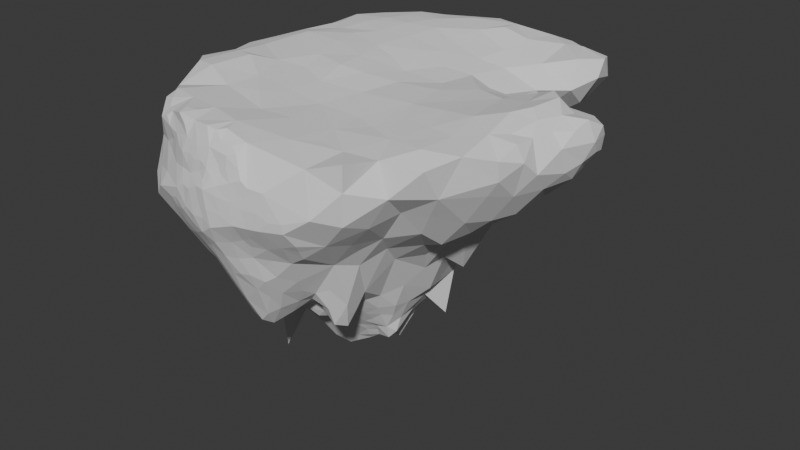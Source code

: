 # Source: island1.blend  (saved by Blender 5.1.30; exported with 4.5.12 LTS)
import bpy
from mathutils import Matrix  # noqa: F401  (used for matrix-valued properties, if any)

bpy.ops.wm.read_factory_settings(use_empty=True)
scene = bpy.context.scene
scene.name = 'Scene'

# ---- collections
col_collection = bpy.data.collections.new('Collection'); scene.collection.children.link(col_collection)

# ---- world
world_world = bpy.data.worlds.new('World'); scene.world = world_world
world_world.use_nodes = True; world_world.node_tree.nodes.clear()
_N = world_world.node_tree.nodes; _L = world_world.node_tree.links
n0 = _N.new('ShaderNodeOutputWorld'); n0.name = 'World Output'; n0.location = (200, 100)
n1 = _N.new('ShaderNodeBackground'); n1.name = 'Background'; n1.location = (-200, 100)
n1.inputs[0].default_value = (0.05088, 0.05088, 0.05088, 1.0)
_L.new(n1.outputs[0], n0.inputs[0])
n0.is_active_output = True
world_world.color = (0.05088, 0.05088, 0.05088)
world_world.sun_shadow_jitter_overblur = 0.0

# ---- meshes
me_icosphere = bpy.data.meshes.new('Icosphere')
me_icosphere.from_pydata([(0.8192, -0.6556, -0.3607), (-0.1941, -1.001, -0.2107), (0.2553, 0.1753, -1.289), (-0.3228, -1.643, 0.387), (-0.4769, -0.7769, -0.4858), (0.1251, -0.1839, -1.291), (0.5325, -1.024, -0.3495), (0.4777, -1.148, -0.3979), (0.5755, -0.8441, -0.3655), (0.3109, -0.2496, -1.099), (0.7652, -1.124, -0.09491), (0.6982, -1.922, 1.372), (-0.5795, -0.7013, -0.4786), (0.1268, -1.191, -0.4642), (-1.394, 0.4602, 1.165), (0.04488, -1.942, 0.7449), (0.1411, 0.9966, -0.3561), (1.541, 2.271, 1.715), (-0.122, -1.719, 0.4042), (-0.8576, -0.9276, 0.02235), (-0.5439, -0.5509, -0.7353), (1.617, -1.155, 1.562), (-0.2786, -1.856, 0.7866), (-0.08236, -1.362, -0.1455), (0.808, -0.7663, -0.4771), (-0.3531, -1.132, -0.09147), (0.2188, 1.033, -0.2801), (1.085, 1.064, 0.2392), (0.2838, 2.567, 1.432), (-0.1759, 1.834, 0.6723), (1.464, -1.462, 0.9836), (1.001, -0.9289, -0.2313), (-0.3485, -1.87, 0.8867), (1.872, 2.178, 1.668), (0.004182, -1.852, 1.532), (0.9543, -0.8759, -0.398), (-0.6017, -0.5725, -0.6478), (-0.1738, 1.543, 0.3888), (0.8244, 0.6797, -0.7015), (0.6789, 0.1283, -1.116), (1.812, 0.3446, 0.4508), (0.8144, -1.619, 0.532), (2.022, 0.5592, 0.68), (1.152, 0.346, -0.4624), (0.1006, 1.203, 0.05253), (2.155, 0.2542, 0.7215), (2.219, 0.8672, 0.9763), (-0.5831, -1.131, 0.01608), (1.011, -0.0004514, -0.6148), (1.092, -1.679, 0.7559), (0.768, 0.1101, -1.033), (0.2949, -0.6087, -0.68), (-0.1744, -1.177, -0.1536), (0.0158, -0.5501, -0.7774), (0.8977, -0.1136, -0.771), (0.9386, -0.3684, -0.3995), (0.8605, -0.01211, -1.034), (0.6418, -0.6018, -0.5817), (0.4595, -1.673, 0.234), (0.4861, -0.2637, -0.9663), (0.8307, 0.03801, -1.073), (0.5008, -1.898, 0.7794), (-0.2914, -1.736, 0.501), (0.8597, -0.3177, -0.6001), (0.4776, -0.8846, -0.4145), (0.4288, -0.1925, -1.083), (-0.3169, -0.7755, -0.4827), (-0.329, -0.5996, -0.712), (0.0951, -0.07677, -1.391), (0.6599, -1.828, 0.7579), (-0.04046, -0.9544, -0.3205), (0.4058, -0.5311, -0.729), (-0.6041, -0.2802, -1.296), (-0.0611, -1.127, -0.2395), (0.6876, -0.1354, -0.9756), (0.6565, -0.08783, -1.057), (0.2736, -1.91, 1.473), (2.646, 0.2336, 1.257), (-0.6893, -0.9089, -0.1012), (-0.5499, 2.134, 1.732), (-0.1329, -0.6175, -0.6766), (-0.2927, -0.861, -0.34), (0.4437, -1.965, 0.8549), (0.8083, -0.1125, -0.9497), (-0.4312, -1.785, 0.7239), (0.4277, -1.845, 0.6472), (0.336, -1.129, -0.4938), (1.989, 0.9029, 0.8405), (0.9229, -0.9401, -0.3743), (-0.2669, -1.211, -0.08677), (2.51, 0.1042, 1.106), (-0.3063, -1.442, 0.07892), (0.6066, -1.617, 0.3493), (0.4107, -1.757, 0.4351), (2.67, 0.3183, 1.652), (-0.7142, -0.5543, -0.5045), (0.08588, -1.983, 0.8714), (-0.906, 0.6335, -0.06509), (-0.6464, -0.1847, -1.747), (2.329, 0.2632, 0.8622), (-0.04167, -0.4732, -0.8762), (0.613, -0.4708, -0.6692), (-0.01461, -0.7729, -0.4849), (-0.7833, -1.459, 0.4632), (0.4645, 0.2324, -1.265), (0.6258, -0.2519, -0.886), (-0.8785, -1.239, 0.4047), (-0.8709, 0.06083, -0.5966), (-0.5087, 0.7225, -0.5116), (0.2258, -1.531, -0.1776), (-1.06, -0.8038, 0.4096), (-1.208, 0.7249, 0.472), (0.4083, 1.192, 0.001639), (-0.186, -0.533, -0.7974), (0.02373, -0.1331, -1.266), (0.1432, -0.7013, -0.6001), (0.02361, -0.9747, -0.3363), (-0.3657, -1.556, 0.2656), (0.4303, -0.4034, -0.8517), (-0.5364, -0.3417, -1.088), (-0.07688, -0.6997, -0.571), (-0.1847, -1.926, 1.05), (0.7785, 0.2739, -1.007), (0.7836, -0.05379, -1.124), (0.6092, 0.3385, -1.366), (0.7372, 0.435, -1.061), (-0.7174, 0.0754, -0.9074), (-0.4924, 0.116, -1.041), (-0.07052, 0.2114, -1.231), (-0.4671, -0.6558, -0.6455), (-0.6262, -0.4504, -0.8073), (-0.7627, -0.184, -0.8686), (0.12, -0.498, -0.8397), (0.1236, 0.4909, -1.106), (-0.8021, 0.3114, -0.7668), (-0.6144, 0.5623, -1.016), (0.2625, 0.8419, -0.649), (0.5401, 0.956, -0.4839), (0.7152, 0.6414, -0.9082), (2.256, 0.6967, 0.8884), (0.9772, -0.1679, -0.6004), (0.4894, -0.7396, -0.5922), (1.623, 0.1459, 0.2312), (1.293, 0.3821, -0.1514), (0.7268, -0.2407, -0.8193), (-0.1253, -1.051, -0.211), (-0.4798, -0.4098, -0.8787), (-0.4627, -0.9737, -0.2195), (0.5746, -0.7552, -0.4825), (0.5968, -0.3586, -0.7972), (-1.063, -0.5307, 0.107), (-0.9814, -0.3593, -0.1081), (-0.9265, -0.139, -0.3905), (-0.5816, -0.7881, -0.3747), (0.9497, -0.7421, -0.3896), (-0.9991, -0.7891, -0.01394), (0.06785, 0.8455, -0.6098), (-0.6777, 0.8902, -0.06685), (-0.9923, 0.4582, -0.04175), (-0.9446, 0.1676, -0.3686), (-1.014, 0.3114, -0.08146), (-1.137, 0.4961, 0.2118), (0.0009606, 0.9881, -0.3796), (0.953, 1.259, 0.2991), (1.285, -1.169, 0.6292), (-0.04912, -0.1949, -1.111), (-0.8086, -1.673, 0.7074), (-1.021, -1.246, 0.5942), (-1.202, -0.5296, 0.5815), (-1.358, -0.1599, 0.6902), (-1.324, 0.3323, 0.6054), (-0.3502, -1.003, -0.1855), (-0.5105, -0.4825, -0.798), (0.111, 0.9245, -0.5045), (0.5169, -0.6507, -0.67), (0.2721, -2.006, 1.191), (0.3142, -1.987, 0.8137), (-1.199, -0.6899, 1.736), (-1.282, -0.8143, 1.49), (-0.2579, -0.9409, -0.2527), (0.3642, -0.09176, -1.244), (0.9086, -1.076, -0.02904), (1.25, 2.623, 1.356), (-0.7891, -0.6586, -0.2678), (-1.479, 0.08169, 1.216), (-0.8159, -0.8091, -0.08986), (-1.033, -1.395, 1.09), (-0.2472, -1.761, 1.615), (0.3286, -0.4808, -0.8081), (-0.3874, 0.8184, -0.4822), (0.7416, 0.9943, -0.2154), (-1.169, 0.1158, 0.2402), (-1.036, -0.03637, -0.09474), (-1.103, -0.2789, 0.2504), (-0.747, -1.223, 0.2133), (-0.436, -1.047, -0.1258), (-0.4122, -1.38, 0.0987), (0.7265, -0.8074, -0.4288), (0.2163, -0.5564, -0.749), (-0.1012, 1.059, -0.2261), (0.7777, 1.367, 0.3075), (-0.6331, 0.7106, -0.398), (-0.8197, 0.4476, -0.5076), (-0.8951, -0.6344, -0.1295), (-0.8739, -0.3997, -0.4012), (-0.6858, -0.685, -0.3964), (0.2269, -0.9182, -0.4638), (-0.337, -1.294, -0.003576), (0.4061, -0.7224, -0.6808), (0.8916, 0.01794, -0.8642), (1.22, -0.9927, 0.4779), (0.3968, 0.5677, -1.084), (-0.3301, 0.5691, -0.8723), (-0.4697, -1.402, 1.717), (-0.6051, 0.3605, -0.9254), (0.5303, -0.08207, -1.177), (0.2124, -0.7477, -0.5843), (-0.3307, -0.3757, -0.9431), (-0.164, -1.498, 0.07589), (0.004903, -1.207, -0.2569), (0.09721, -0.4134, -0.9588), (0.6401, -0.04169, -1.148), (0.5147, -0.01627, -1.247), (-0.7287, -0.4265, -0.6327), (0.1679, -0.8624, -0.4978), (0.8272, -0.2315, -0.7361), (0.3413, -0.8289, -0.547), (-0.0267, -1.663, 0.2566), (1.152, 2.27, 1.044), (-0.1369, -1.632, 1.738), (-0.5075, -1.088, -0.06263), (-1.343, 0.6885, 1.277), (-0.928, 0.6221, 1.782), (0.141, -1.845, 0.526), (0.5656, -1.59, 0.1633), (0.2797, -1.803, 0.4321), (2.397, 0.1034, 1.749), (1.217, 1.601, 0.8777), (1.098, 0.5352, -0.9629), (0.3457, 1.012, -0.4817), (0.4096, 1.63, 0.4137), (0.6586, 1.126, 0.04581), (1.61, 1.31, 1.297), (0.4024, 1.066, -0.2463), (0.5972, 1.46, 0.3453), (1.499, 0.602, 0.2471), (-1.253, 0.6249, 0.6526), (-1.121, -0.6792, 0.5079), (-0.9819, 0.8854, 0.1062), (0.6634, 2.072, 1.802), (0.7248, -0.4473, -0.6022), (0.987, 0.4956, -0.7288), (-1.057, 1.568, 1.735), (-0.5112, 1.842, 0.9294), (-0.7177, -1.066, 0.0512), (-0.03504, -1.961, 0.9114), (-0.3589, -0.2081, -1.082), (0.8465, -0.9546, -0.504), (-1.296, -0.1128, 1.686), (-0.6632, -1.177, 0.1095), (0.04891, 1.106, -0.09691), (-0.7206, 1.356, 1.77), (0.6126, -1.416, -0.01814), (0.2554, -1.189, -0.549), (0.8469, -1.032, -0.2903), (-0.8686, -1.139, 0.3247), (-0.803, -1.076, 0.1209), (-0.9316, 0.4642, -0.1744), (-0.2854, -1.057, -0.1329), (-0.6575, -0.5659, -0.5991), (-0.1989, -1.131, -0.15), (0.5839, -0.1892, -0.9779), (0.5525, -0.1391, -1.07), (0.2243, -0.1051, -1.337), (-1.307, 0.4609, 0.8632), (-0.1956, 1.197, 0.09847), (-1.376, -0.07164, 0.8398), (0.7063, 0.2705, -1.106), (0.9763, 0.756, -0.5465), (1.489, 0.8419, 0.4292), (0.5294, 1.085, -0.105), (0.5771, 0.1796, -1.133), (0.8278, 0.3673, -0.9182), (0.02311, 2.19, 1.01), (2.019, -1.028, 1.526), (-0.5755, 1.539, 0.7292), (0.2227, -1.984, 0.8855), (0.6307, 1.023, 1.617), (0.6895, 0.8662, -0.5763), (-0.1485, 1.937, 1.772), (0.1983, 1.681, 0.361), (-1.036, 1.274, 1.724), (1.408, 2.189, 1.1), (-1.312, 0.4286, 0.7139), (1.317, -1.72, 1.099), (-1.286, -0.3386, 0.6318), (-1.156, 0.6602, 0.3204), (1.495, -0.04709, 1.662), (-1.513, -0.3885, 1.641), (1.237, 1.138, 0.466), (1.669, 0.539, 0.3509), (0.6385, 2.335, 1.771), (1.17, 0.5769, -0.4128), (1.19, 1.313, 0.6253), (0.1734, 2.208, 1.778), (0.3056, 1.553, 1.716), (-1.258, -0.8018, 1.274), (0.08877, 2.339, 1.157), (2.743, 0.682, 1.612), (2.039, 1.141, 1.198), (-1.481, -0.2183, 1.298), (-0.4322, -1.691, 1.669), (-0.753, 1.642, 0.9848), (-0.1326, -0.8697, 1.703), (-1.107, -0.5502, 0.3656), (1.356, 1.773, 1.61), (-1.25, 0.3327, 1.696), (1.636, 1.173, 0.918), (1.333, 0.2264, 1.635), (-0.5114, 2.194, 1.291), (1.014, 0.2765, -0.6487), (-0.6209, 0.8025, -0.2655), (-1.144, 0.9386, 0.8581), (-0.9284, 1.897, 1.704), (0.7757, 1.716, 0.6257), (-0.2033, -1.795, 1.528), (-1.415, -0.5702, 1.447), (1.071, -0.02752, 1.62), (0.5533, 1.816, 0.6532), (0.912, 0.3698, -0.8076), (1.267, 0.9074, 0.3104), (0.9702, 2.178, 0.9548), (1.16, 0.1751, -0.4711), (2.563, -0.09835, 1.331), (1.823, -0.8352, 1.621), (0.1938, 0.9784, -0.4297), (0.8418, 0.491, -0.8645), (1.076, -1.827, 1.028), (-1.068, 0.6925, 0.1591), (0.4389, 1.36, 0.2089), (1.8, 2.357, 1.635), (1.069, 1.504, 1.57), (1.726, 1.901, 1.708), (-1.478, 0.3349, 1.352), (0.04833, 1.419, 0.118), (0.8892, 1.75, 1.67), (1.613, 2.476, 1.577), (-0.5197, 1.082, 0.06798), (2.719, 0.7685, 1.49), (-0.4082, -0.6184, 1.73), (0.6696, -1.93, 1.089), (1.157, 2.067, 0.9596), (1.373, 2.555, 1.603), (-0.6391, 0.6521, -0.7195), (-0.8291, 1.008, 0.1621), (-1.347, -0.6442, 1.115), (1.484, 1.495, 1.422), (0.2621, 1.479, 0.1809), (-0.5289, 0.9654, -0.3973), (-0.8268, -1.523, 1.28), (-0.8178, -1.491, 1.468), (-0.5882, 1.253, 0.3228), (-1.242, 0.7336, 0.7632), (-0.2577, 0.8587, -0.4935), (-0.729, 0.5171, -0.7734), (-0.4228, 0.9964, -0.1269), (-0.5046, 0.655, -0.8252), (-0.003301, 1.064, -0.1921), (1.865, 1.117, 0.9683), (-0.733, 1.013, 0.1007), (-0.9141, 0.383, -0.2959), (-0.6822, 1.183, 0.3426), (-0.1646, 0.975, -0.3593), (-0.7246, 0.5773, -0.4518), (-0.8729, 0.2417, -0.57), (2.148, 0.8499, 1.646), (-0.7081, 0.4389, -0.8943), (-0.9389, -1.335, 1.557), (-0.8182, 0.8721, 0.0565), (-0.7487, 0.625, -0.3426), (-1.102, 0.03862, 0.07351), (-0.726, 0.7819, -0.1478), (-0.6143, 0.6635, -0.5439), (-0.7841, 1.119, 0.3334), (1.484, 1.089, 0.6523), (-1.15, 0.3062, 0.2261), (-0.08522, 0.9195, -0.4585), (-0.8229, 0.388, -0.6449), (-0.9774, 0.2385, -0.2236), (0.9438, -1.705, 0.7025), (0.8783, 1.137, 0.1411), (0.9972, -0.6664, -0.2002), (-1.025, 0.1381, -0.08942), (-1.078, 0.3553, 0.06974), (1.237, -1.449, 0.7141), (0.293, -1.559, 1.72), (0.4913, -1.336, -0.2689), (-0.3185, 1.555, 1.78), (1.076, -1.812, 0.9251), (1.505, 1.711, 1.199), (-0.8087, -1.456, 1.653), (-0.8333, 0.7585, -0.02775), (-0.7093, 0.5854, -0.603), (0.1781, -1.987, 1.039), (-0.2705, 1.017, -0.227), (-0.5975, 0.9842, -0.001543), (0.6125, -1.202, -0.2058), (-0.04822, -1.893, 1.327), (0.7917, 1.521, 0.4774), (-0.2086, -1.841, 0.671), (-0.4223, -1.724, 0.5674), (0.6011, -1.761, 0.6239), (2.449, 0.8324, 1.11), (2.455, -0.288, 1.658), (-0.005169, 0.7549, -0.6825), (0.6738, -1.544, 0.2334), (1.392, -0.8356, 0.6023), (-1.043, 0.4846, 0.07038), (-0.1355, 0.7433, -0.6795), (-0.2606, 0.7961, -0.601), (-0.543, 1.85, 1.757), (1.046, -1.145, 0.3265), (0.7926, -1.379, 0.1578), (2.26, 1.079, 1.241), (0.8773, -1.529, 0.4478), (-0.3938, 0.7441, -0.6315), (2.379, 0.5059, 0.9123), (0.2202, 1.117, -0.09016), (0.9072, 0.9562, -0.09498), (0.03794, 1.169, 0.02294), (-1.246, 0.2227, 0.4237), (-1.193, -0.05923, 0.3577), (-1.172, -0.1594, 0.3426), (-1.195, 0.5119, 0.38), (1.123, -0.8772, 0.238), (-1.266, 0.5286, 0.5439), (-1.362, 0.0415, 0.8158), (1.029, -1.527, 0.5459), (-1.25, 0.09469, 0.4461), (-1.24, 0.3676, 0.409), (0.9063, -0.824, -0.5558), (-0.6148, 1.588, 1.776), (-0.2185, -1.314, -0.04996), (-1.331, 0.2986, 0.7969), (0.8273, -1.884, 0.9056), (-1.118, -0.106, 0.2021), (-0.5725, -1.816, 0.9143), (-1.223, 0.5699, 0.4444), (1.76, -0.4256, 0.4944), (0.4193, 0.6392, 1.624), (0.2692, -1.791, 1.698), (-1.153, -0.4005, 0.421), (-1.388, 0.1392, 0.9818), (1.671, -0.9196, 0.9871), (1.874, -0.7595, 0.9534), (-1.479, 0.6281, 1.532), (2.428, -0.5207, 1.567), (-1.298, -0.145, 0.5745), (-1.078, -0.07033, 0.05027), (-1.069, -0.1606, 0.07163), (-1.042, -0.3217, 0.0642), (-1.106, -0.4095, 0.3097), (0.5685, -1.954, 1.136), (-1.008, -0.1967, -0.1034), (-1.215, -0.3695, 0.524), (1.433, 0.3822, -0.2088), (1.709, -0.6665, 0.6881), (0.7202, 0.02788, -1.097), (-0.9946, -0.08368, -0.2387), (1.274, -0.6426, 0.3769), (-1.084, -0.4003, 0.1742), (2.539, 0.9851, 1.271), (-1.025, -0.2597, -0.01976), (1.524, -0.392, 0.3968), (-0.9865, 0.1097, -0.2307), (-0.3692, 1.145, 0.1001), (2.038, -0.8479, 1.206), (0.5741, -1.946, 0.8999), (-0.9623, 0.005296, -0.3439), (0.3044, -1.267, -0.5467), (1.77, 1.123, 1.222), (1.739, -1.174, 1.232), (0.453, -1.929, 1.364), (0.4414, 0.9185, -0.5668), (1.375, -0.1789, 0.1507), (2.05, -0.4605, 0.8283), (2.112, -0.01078, 0.6923), (-0.4474, -1.727, 1.267), (-1.134, -1.024, 1.364), (1.857, 0.08636, 0.5002), (-0.3114, -1.768, 1.507), (0.545, -1.7, 0.4646), (1.861, 0.7787, 0.672), (0.576, -1.946, 1.321), (0.16, -1.953, 0.7073), (-0.3539, 1.309, 0.2311), (0.5843, -1.899, 1.5), (-0.6012, -1.694, 1.576), (-0.9096, -1.403, 1.372), (1.686, 0.7067, 0.4896), (0.5581, -1.817, 0.7003), (0.999, 1.364, 0.4378), (1.525, -1.512, 1.619), (-1.144, -1.012, 1.128), (0.9179, 0.4278, -0.7995), (1.487, 1.393, 1.107), (0.8387, -1.896, 1.092), (-0.3749, -0.07326, -1.115), (0.1117, 0.6607, -0.8013), (1.105, -0.184, -0.2995), (-0.1161, 0.5403, -0.9635), (0.2799, 0.3369, -1.298), (-1.113, -1.061, 0.7638), (-1.066, -1.28, 0.804), (-0.1538, 1.363, 0.1611), (-1.039, -1.23, 1.42), (-0.2824, 0.1078, -1.108), (2.551, 0.9208, 1.435), (2.328, 0.571, 1.817), (2.136, 0.06452, 1.775), (0.04639, 0.05847, -1.302), (-1.127, -0.8547, 0.6823), (-0.3197, -1.81, 0.6998), (0.05969, -1.84, 1.597), (-0.0514, 0.4114, -1.129), (-0.816, 1.06, 1.738), (0.706, -0.6661, -0.4427), (-0.5964, -1.543, 0.431), (-0.1625, -0.2326, -1.041), (0.002063, -1.882, 0.6262), (-0.1437, 0.6394, -0.7904), (0.4031, -0.8338, -0.4916), (-0.7711, -0.5435, -0.4111), (-0.4439, -1.637, 0.466), (0.1176, -1.353, -0.4465), (-0.7777, -1.623, 0.9987), (-0.175, -0.826, -0.3807), (-0.9922, -1.054, 0.4347), (0.05765, -0.8393, -0.4559), (-0.6725, -1.383, 0.322), (0.1349, -1.84, 1.617), (-0.9176, -1.461, 0.6518), (0.0493, -1.513, -0.09339), (1.003, -1.223, 1.602), (-0.7678, 2.096, 1.386), (1.388, 1.879, 0.9777), (0.356, -1.734, 1.716), (-0.5676, -1.304, 0.1845), (1.044, 0.4477, 1.617), (0.8794, 0.6981, 1.583), (0.2421, -1.968, 1.268), (-0.1394, 0.8547, 1.733), (-0.3464, 2.049, 1.005), (-0.5181, 1.224, 0.2191), (0.8265, -1.437, 1.642), (0.8479, 1.988, 0.814), (1.262, -0.03794, -0.09808), (-1.012, 1.591, 1.233), (-0.3462, 0.9186, -0.3498), (-1.465, 0.9873, 1.577), (2.17, -0.3175, 1.689), (-0.4987, -1.712, 1.619), (0.03054, 1.672, 1.765), (1.779, 1.696, 1.432), (1.318, 2.37, 1.143), (0.7271, 2.184, 0.9131), (1.749, 1.945, 1.223), (-0.9311, 0.7418, 0.05084), (0.1542, -1.98, 1.187), (0.213, 1.323, 0.1296), (0.6965, 0.7472, -0.7504), (-0.6947, 1.97, 1.192), (-0.1274, 0.8476, -0.5693), (0.5094, -1.916, 1.444), (-0.0001644, 2.395, 1.72), (-0.2167, -1.825, 1.42), (1.493, 2.515, 1.59), (-0.1424, 2.389, 1.585), (-1.338, -0.494, 0.9219), (0.3591, 2.436, 1.224), (2.611, 0.4238, 1.128), (0.07886, 1.875, 0.6745), (-0.2322, 2.353, 1.498), (1.163, 1.864, 0.8753), (-1.063, 0.7735, 0.1941), (1.093, 2.4, 1.716), (0.2504, 1.08, 1.7), (-0.9338, -1.565, 0.8714), (-0.9106, -0.78, 1.775), (-0.488, 0.6242, 1.766), (-0.6374, -1.022, -0.03582), (-0.6843, -0.3289, -0.8653), (-0.9301, 1.835, 1.348), (-1.283, 0.5268, 0.6829), (2.219, 0.9576, 1.035), (0.6457, -1.772, 1.669), (-0.3473, -1.846, 1.056), (-1.047, 0.0896, 1.745), (0.9145, -1.877, 1.3), (2.164, 1.016, 1.433), (2.075, 0.4225, 1.752), (-1.218, -0.7061, 0.7555), (0.4925, -0.09241, 1.618), (-1.422, -0.4881, 1.147), (-0.7875, -1.324, 1.707), (-0.4592, 1.164, 0.1632), (0.8718, 2.326, 1.048), (1.378, 0.6668, 1.638), (1.272, -1.222, 1.576), (-0.1021, -1.458, 1.72), (-0.2966, -1.642, 1.733), (-1.227, -0.2139, 0.4683), (-0.2605, 1.132, 0.03931), (-1.416, -0.2446, 0.9762), (1.955, 0.966, 1.417), (-1.334, 0.08277, 0.6502), (-1.273, -0.6012, 0.8395), (0.5608, 2.002, 0.7715), (-1.247, -0.03751, 0.4581), (-0.5614, -1.615, 1.654), (0.3898, -1.888, 1.556), (0.6041, -1.868, 1.582), (-1.346, -0.3283, 0.8015), (-0.2231, 2.353, 1.597), (0.4356, 1.916, 1.765), (1.312, 2.589, 1.479), (-0.0122, -1.052, -0.2844), (2.305, 0.7804, 1.65), (-0.03165, -1.767, 1.705), (1.208, -0.4488, 0.1569), (0.3485, -1.958, 1.316), (-0.2523, -0.6497, -0.6361), (0.8956, -0.9287, 1.594), (-1.341, 0.5611, 1.663), (-0.7665, -1.551, 1.448), (1.432, 2.55, 1.464), (-0.1232, 1.111, -0.0581), (0.5712, -1.951, 1.02), (-0.1261, -0.8764, -0.3312), (0.8832, 0.2435, -0.851), (1.326, 1.222, 0.6903), (0.5055, -1.895, 1.546), (1.567, 2.436, 1.33), (-0.3192, -1.788, 1.34), (0.0518, -0.2212, 1.668), (1.509, 2.257, 1.168), (0.04568, 1.317, 0.07812), (1.001, 2.648, 1.61), (0.8211, 0.1661, 1.618), (1.437, 1.636, 1.042), (0.3703, -1.4, -0.3545), (-0.9559, 1.355, 0.9676), (0.1677, -1.797, 1.718), (-1.132, 1.28, 1.141), (-0.04326, 1.294, 1.749), (0.4959, -1.966, 1.196), (-0.9847, 1.072, 0.5323), (-0.5094, 1.459, -0.05296), (0.7628, -1.91, 1.315), (0.9924, 2.047, 1.738), (0.2922, -2.001, 1.006), (1.391, 0.1032, 0.01669), (1.362, 2.215, 1.714), (-1.387, 0.001499, 0.9814), (2.278, 0.02085, 0.8104), (-1.246, 0.9842, 1.185), (0.7897, 1.428, 1.631), (0.6598, 1.304, 0.1854), (0.3324, 1.917, 0.6795), (-1.217, -0.8732, 0.9416), (-0.4823, -0.9631, 1.709), (-0.3726, -0.9262, -0.284), (-1.277, 0.7229, 1.038), (0.8385, -0.4862, -0.4373), (-0.2995, 2.264, 1.715), (-0.01842, 0.1564, 1.726), (-0.4024, 2.318, 1.646), (-0.5489, 0.9525, 1.763), (1.242, 2.057, 0.9932), (-1.219, 1.391, 1.404), (-0.2878, -0.3802, 1.705), (-1.398, 0.8875, 1.381), (-0.3918, 1.17, 1.761), (-0.397, -0.5166, -0.7855), (-0.2574, 1.089, -0.09338), (0.5288, -1.839, 1.632), (0.2055, -0.331, -1.048), (0.6634, -1.904, 1.455), (0.2153, -0.04357, -1.423), (2.212, -0.7505, 1.627), (-0.2521, 2.352, 1.299), (1.033, 2.624, 1.398), (-0.01977, -1.882, 1.431), (1.193, 2.633, 1.508), (-0.6106, -0.8751, -0.2311), (1.015, 2.468, 1.178), (0.3842, -1.021, -0.4207), (-0.2422, -1.768, 1.729), (0.3829, 2.111, 0.8452), (-0.1589, -1.9, 1.151), (0.04357, -1.972, 1.117), (1.289, 2.476, 1.67), (1.194, 2.451, 1.192), (1.363, 2.279, 1.121), (-0.2387, -1.872, 1.14), (0.142, -1.122, 1.665), (0.7306, 2.528, 1.267), (1.593, 2.347, 1.659), (-0.4812, 0.8115, -0.3998), (1.468, 2.417, 1.65), (0.3849, -0.3369, -0.9496), (1.161, 2.582, 1.309), (-0.8764, 0.3111, -0.4387), (1.053, 2.644, 1.571), (-0.772, 0.6729, -0.2336), (-0.5164, 0.6985, -0.6758), (-0.6138, -1.556, 1.674), (0.5349, 2.591, 1.421), (1.268, 2.592, 1.585), (0.1297, 2.069, 0.8398), (-0.3822, -1.742, 1.421), (0.6415, -0.7651, -0.3594), (1.443, 2.403, 1.236), (0.7208, -0.3487, -0.7086), (1.947, -0.229, 0.6011), (-0.874, -1.007, 0.108), (2.171, -0.2186, 0.7993), (0.9458, 1.099, 1.573), (-1.072, 0.1948, 0.03779), (1.285, 2.496, 1.249), (-0.1427, -1.801, 1.651), (0.1809, -1.917, 1.418), (-0.2571, 0.3602, -1.084), (1.251, -1.687, 1.557), (1.182, 1.492, 0.7456), (-0.1005, 0.007917, -1.174), (0.326, 2.472, 1.74), (0.6447, 0.2705, -1.198), (-0.0005603, 2.46, 1.466), (0.1592, 2.539, 1.651), (1.239, 2.474, 1.221), (0.6216, 2.395, 1.107), (0.7892, 2.658, 1.554), (-0.7789, 1.457, 0.7982), (-0.05243, 0.5064, 1.727), (-0.3784, -1.871, 0.9813), (1.519, -1.18, 0.8806), (-0.46, -1.19, -0.01447), (-0.0462, -0.3527, -0.9977), (0.3908, -1.904, 1.448), (-0.2659, -0.08227, 1.702), (1.819, 2.374, 1.415), (-0.481, -0.8925, -0.3487), (0.4954, -1.473, -0.07879), (-0.8557, 0.5383, -0.2819), (0.4867, 1.75, 0.5572), (2.531, 0.1506, 1.656), (-0.07265, 1.3, 0.08691), (2.466, 0.6284, 1.674), (0.06043, -0.6105, -0.6953), (1.038, 1.531, 0.6073), (-0.9989, 0.6094, 0.07115), (0.6997, -1.91, 0.8988), (-0.7716, -0.3789, 1.81), (1.165, 0.85, 1.609), (0.2406, 0.222, 1.681), (2.227, -0.6664, 1.282), (0.2573, -1.898, 0.611), (-1.083, 1.668, 1.481), (1.603, -0.4105, 1.635), (-1.355, 0.1665, 0.7933), (0.1872, -1.268, -0.5463), (1.903, -0.49, 1.649), (-0.6269, 0.6081, -0.8687), (1.838, -0.09712, 1.708), (0.7091, -1.616, 0.4545), (1.699, 2.142, 1.196), (-1.036, -0.2946, 1.775), (-1.477, -0.4264, 1.308), (-1.498, 0.288, 1.623), (0.4572, 1.295, 1.673), (-0.6652, -1.495, 1.691), (-0.2928, -1.817, 1.23), (-0.1329, -1.874, 1.25), (0.653, -1.06, -0.2253), (-0.09534, -1.822, 1.551), (-0.1269, -1.869, 1.404), (-1.061, -1.091, 1.612), (0.1519, -1.923, 1.312), (-0.6053, -1.643, 1.312), (-1.334, 1.33, 1.602), (0.3833, -1.835, 1.642), (1.598, 0.9566, 1.523), (0.5278, -0.3272, -0.8755), (0.9507, -1.864, 1.019), (0.5711, 0.3588, 1.617), (0.4313, 2.306, 1.013), (0.5214, 0.8448, -0.6963), (-0.4577, -1.701, 1.4), (-0.4544, -1.727, 1.529), (0.2743, -1.938, 1.378), (-0.3761, 0.2296, 1.744), (-1.525, -0.1422, 1.449), (-0.5775, -0.1754, 1.741), (0.103, -1.882, 1.515), (-0.9673, -0.2441, -0.2459), (0.2811, -0.4137, -0.9025), (1.027, 1.711, 0.7317), (-0.7055, -1.576, 1.615), (0.6182, -0.955, -0.2974), (-0.5674, -0.9602, -0.1369), (0.2954, -0.958, -0.4413), (0.221, -1.84, 1.642), (-0.5902, 2.283, 1.596), (0.7052, -1.916, 0.9955), (0.4404, -1.976, 0.9792), (-0.1261, -1.932, 0.8526), (0.7054, -1.921, 1.204), (0.4235, -1.977, 1.255), (1.691, 0.9732, 0.6795), (-0.7677, -0.9384, -0.01473), (-0.07427, -1.939, 1.117), (0.06283, -0.2777, -1.141), (0.42, -1.986, 1.162), (-0.4674, -0.2373, -1.411), (0.2621, -1.383, -0.4705), (0.02485, -1.796, 0.4629), (2.044, -0.6543, 1.018), (0.3558, -1.991, 1.086), (0.03027, -1.915, 1.25), (0.2578, -1.694, 0.188), (0.438, -1.575, 0.02597), (1.06, -1.612, 0.6644), (0.07184, -1.908, 1.403), (-0.2723, -1.529, 0.1749), (0.274, -1.882, 1.568), (0.2321, -1.021, -0.411), (-0.554, -1.714, 0.6231), (-1.139, -1.166, 1.001), (-0.51, -1.766, 1.066), (0.737, -1.263, -0.01681), (0.1034, -1.053, -0.3754), (0.5158, -0.4692, -0.7375), (0.1885, -1.096, -0.4151), (0.1001, -1.608, 0.06166), (1.499, -1.491, 1.333), (-0.7144, -0.7636, -0.2476), (0.1239, -1.744, 0.3142), (0.3571, -1.705, 0.2299), (-0.252, -1.898, 0.92), (-0.1699, -0.391, -0.9426), (-0.1453, -1.808, 0.5571), (-0.1868, -1.619, 0.2591), (-0.7646, -1.341, 0.3354), (-0.5756, -1.046, -0.06098), (-0.01829, -1.433, -0.1532), (0.7545, -1.711, 0.6241), (-0.2036, -1.41, -0.01416), (-0.7785, 0.2396, 1.761), (-0.8058, 1.277, 0.612), (1.733, 0.5229, 1.671), (2.171, 0.7242, 1.8), (2.271, 0.2247, 1.809), (2.4, -0.2149, 1.113), (2.776, 0.5069, 1.511), (2.309, -0.1768, 1.682), (-0.07477, 1.151, 0.02428), (2.474, -0.06821, 1.653), (2.709, 0.4211, 1.317), (0.6184, 1.582, 0.4715), (2.322, 0.946, 1.518), (2.65, 0.141, 1.526), (1.309, 1.079, 1.45), (2.302, -0.4845, 1.184), (2.305, 0.3942, 1.815), (-0.6617, 1.137, 0.1968), (2.696, 0.768, 1.328), (-0.21, -1.843, 1.317), (1.337, 0.6325, 0.1183), (1.907, 2.009, 1.511), (2.416, -0.4843, 1.355), (2.604, 0.6251, 1.174), (-1.069, 1.147, 0.8407), (2.374, 1.094, 1.397), (0.5451, 0.7657, -0.8268), (2.532, -0.2741, 1.496), (0.8509, -0.5497, 1.584), (-1.184, 0.8338, 1.706), (-1.388, 0.2766, 0.9828), (1.936, 0.8416, 1.69), (2.523, 0.8908, 1.585), (2.699, 0.4862, 1.715), (2.736, 0.6117, 1.37), (0.1371, 0.7874, 1.683), (2.49, 0.3738, 1.739), (1.077, 0.8176, -0.08736), (1.653, -0.1537, 0.3959), (1.201, -0.3334, 1.606), (0.3851, -0.5749, 1.614), (1.432, -0.7776, 1.592), (0.001647, -0.5856, 1.668), (1.101, -0.6444, 1.582), (0.4748, -1.063, 1.644)], [], [(258, 597, 779), (285, 37, 657), (408, 244, 869), (776, 751, 879), (865, 867, 236), (304, 289, 624), (888, 443, 770), (758, 518, 894), (597, 316, 779), (523, 804, 540), (574, 738, 577), (14, 888, 184), (421, 210, 164), (761, 338, 567), (636, 367, 199), (246, 111, 435), (668, 755, 240), (620, 835, 749), (644, 900, 898), (322, 672, 665), (559, 887, 291), (501, 200, 408), (312, 743, 651), (860, 792, 607), (762, 477, 69), (655, 462, 493), (393, 417, 158), (136, 156, 173), (369, 405, 157), (412, 471, 876), (201, 379, 714), (423, 599, 883), (681, 665, 231), (900, 680, 349), (897, 297, 327), (559, 790, 679), (632, 886, 898), (787, 515, 377), (670, 349, 588), (608, 21, 899), (899, 897, 901), (213, 311, 610), (466, 473, 448), (466, 469, 473), (327, 297, 318), (689, 772, 334), (102, 638, 536), (769, 297, 897), (526, 673, 0), (421, 394, 437), (491, 411, 500), (49, 389, 832), (56, 209, 83), (100, 220, 53), (145, 270, 268), (446, 745, 839), (15, 529, 494), (634, 359, 497), (634, 808, 360), (781, 400, 808), (798, 789, 487), (787, 377, 604), (725, 155, 19), (215, 222, 221), (52, 442, 89), (7, 6, 784), (828, 175, 660), (286, 176, 660), (188, 118, 71), (188, 198, 806), (775, 856, 491), (852, 62, 3), (78, 590, 254), (537, 265, 106), (411, 69, 500), (149, 842, 793), (286, 403, 96), (699, 121, 821), (102, 120, 115), (650, 831, 109), (23, 219, 534), (218, 855, 542), (747, 195, 25), (105, 144, 723), (109, 830, 847), (830, 109, 831), (19, 266, 725), (155, 725, 537), (7, 396, 479), (206, 531, 64), (851, 529, 409), (389, 49, 398), (526, 148, 57), (822, 114, 5), (47, 854, 230), (753, 396, 262), (424, 437, 389), (844, 109, 847), (195, 171, 268), (694, 752, 147), (671, 179, 171), (194, 259, 547), (116, 145, 70), (820, 185, 78), (119, 130, 72), (174, 208, 71), (853, 103, 106), (167, 106, 103), (114, 165, 735), (816, 849, 22), (752, 671, 171), (144, 225, 723), (481, 21, 845), (75, 272, 221), (529, 15, 816), (166, 103, 527), (174, 842, 101), (408, 869, 324), (45, 40, 42), (815, 828, 660), (444, 762, 69), (24, 440, 257), (9, 65, 59), (755, 869, 240), (257, 809, 197), (31, 391, 434), (0, 24, 197), (394, 49, 832), (2, 520, 128), (408, 200, 244), (7, 406, 396), (324, 869, 755), (270, 89, 268), (84, 22, 32), (491, 500, 85), (226, 141, 148), (816, 409, 529), (767, 494, 233), (216, 538, 115), (234, 262, 415), (120, 536, 66), (75, 123, 74), (746, 30, 394), (880, 766, 873), (255, 700, 821), (520, 2, 688), (194, 853, 106), (220, 822, 5), (51, 216, 115), (41, 424, 389), (421, 424, 422), (896, 556, 661), (332, 661, 556), (465, 878, 245), (351, 228, 678), (77, 90, 580), (570, 138, 884), (116, 224, 206), (541, 167, 103), (522, 409, 22), (640, 734, 237), (528, 850, 217), (747, 547, 47), (826, 529, 851), (224, 116, 70), (825, 479, 650), (129, 683, 67), (116, 626, 145), (784, 809, 264), (351, 583, 331), (262, 396, 406), (683, 172, 217), (207, 196, 747), (805, 152, 204), (217, 256, 528), (205, 95, 269), (98, 72, 131), (195, 230, 810), (775, 415, 424), (8, 809, 64), (81, 66, 536), (784, 406, 7), (805, 151, 463), (216, 51, 208), (215, 272, 180), (39, 277, 122), (590, 47, 254), (12, 4, 153), (265, 194, 106), (537, 106, 167), (89, 207, 747), (270, 145, 52), (205, 269, 36), (683, 217, 67), (415, 92, 234), (80, 120, 66), (208, 51, 71), (65, 9, 180), (18, 851, 62), (650, 479, 396), (590, 78, 810), (107, 131, 152), (853, 194, 539), (277, 39, 737), (68, 114, 520), (225, 144, 83), (686, 9, 806), (222, 215, 180), (86, 479, 263), (467, 39, 50), (10, 784, 264), (538, 102, 115), (63, 250, 723), (95, 205, 532), (223, 95, 532), (824, 98, 507), (767, 85, 176), (477, 762, 814), (84, 522, 22), (412, 594, 471), (39, 221, 222), (784, 10, 406), (686, 220, 5), (152, 805, 463), (148, 526, 721), (195, 147, 171), (696, 86, 843), (850, 528, 748), (123, 60, 56), (60, 123, 50), (837, 410, 84), (151, 805, 204), (391, 154, 0), (532, 205, 183), (809, 8, 197), (421, 422, 840), (96, 255, 15), (250, 57, 101), (224, 70, 538), (286, 96, 494), (286, 494, 176), (747, 25, 89), (140, 225, 54), (123, 56, 83), (688, 273, 5), (694, 153, 752), (196, 207, 442), (846, 185, 183), (235, 767, 233), (20, 129, 36), (130, 20, 36), (256, 507, 528), (256, 217, 824), (854, 47, 590), (114, 822, 748), (205, 846, 183), (61, 85, 500), (61, 477, 82), (762, 444, 814), (194, 266, 254), (19, 155, 185), (198, 188, 71), (531, 148, 64), (9, 686, 5), (69, 856, 444), (843, 219, 841), (846, 78, 185), (262, 422, 415), (234, 753, 262), (82, 176, 85), (526, 250, 673), (467, 123, 221), (85, 61, 82), (80, 113, 53), (55, 673, 63), (526, 0, 721), (154, 391, 31), (89, 270, 52), (194, 265, 725), (176, 82, 815), (854, 810, 230), (394, 398, 49), (144, 105, 83), (131, 591, 223), (257, 88, 264), (216, 224, 538), (824, 119, 72), (250, 101, 723), (81, 179, 671), (207, 89, 442), (409, 522, 62), (527, 533, 837), (32, 446, 84), (810, 854, 590), (63, 673, 250), (96, 403, 700), (281, 737, 39), (255, 816, 15), (149, 723, 101), (421, 181, 31), (183, 203, 204), (74, 123, 83), (88, 31, 264), (532, 204, 223), (119, 824, 217), (721, 197, 8), (146, 130, 119), (54, 225, 83), (31, 88, 35), (149, 101, 842), (421, 10, 181), (846, 153, 694), (0, 197, 721), (24, 0, 154), (88, 257, 35), (638, 179, 536), (840, 422, 262), (272, 271, 59), (205, 12, 153), (271, 105, 59), (694, 810, 78), (113, 850, 748), (857, 442, 23), (152, 131, 204), (51, 198, 71), (130, 146, 172), (219, 13, 534), (469, 434, 391), (255, 96, 700), (234, 831, 753), (218, 857, 23), (146, 217, 172), (753, 831, 650), (263, 13, 843), (109, 825, 650), (826, 227, 847), (273, 9, 5), (491, 92, 775), (410, 837, 533), (271, 272, 74), (12, 36, 129), (223, 204, 131), (130, 591, 72), (148, 721, 8), (836, 696, 843), (269, 130, 36), (36, 12, 205), (58, 93, 848), (826, 851, 18), (13, 219, 843), (421, 437, 424), (203, 183, 185), (226, 216, 208), (129, 20, 683), (129, 67, 631), (226, 208, 141), (89, 25, 268), (826, 18, 227), (54, 83, 209), (39, 467, 221), (118, 188, 806), (206, 811, 841), (234, 58, 831), (181, 10, 264), (752, 153, 4), (6, 809, 784), (42, 492, 87), (671, 752, 66), (122, 50, 39), (263, 771, 13), (477, 637, 815), (696, 836, 811), (842, 118, 793), (856, 41, 389), (121, 699, 704), (54, 209, 48), (92, 491, 234), (58, 491, 93), (511, 2, 128), (282, 504, 329), (122, 282, 329), (243, 26, 427), (44, 646, 569), (48, 509, 140), (518, 627, 861), (38, 251, 336), (190, 390, 428), (499, 819, 492), (282, 125, 336), (583, 678, 545), (501, 408, 760), (280, 112, 241), (412, 876, 881), (646, 344, 569), (513, 167, 541), (332, 556, 509), (766, 476, 873), (426, 99, 45), (150, 155, 110), (151, 203, 150), (150, 203, 155), (151, 204, 203), (826, 847, 233), (528, 165, 748), (852, 834, 218), (466, 454, 453), (849, 32, 22), (104, 222, 688), (537, 110, 155), (637, 462, 815), (394, 832, 437), (115, 198, 51), (84, 446, 837), (220, 686, 806), (57, 174, 101), (694, 147, 810), (65, 272, 59), (95, 223, 269), (391, 0, 673), (100, 113, 748), (140, 63, 225), (147, 752, 171), (68, 688, 5), (222, 180, 688), (123, 467, 50), (591, 131, 72), (208, 174, 141), (688, 68, 520), (6, 696, 64), (836, 841, 811), (747, 196, 547), (222, 281, 39), (638, 538, 70), (185, 155, 203), (793, 118, 59), (255, 121, 816), (830, 235, 847), (126, 98, 131), (219, 23, 442), (272, 65, 180), (732, 214, 212), (846, 205, 153), (10, 840, 406), (86, 696, 7), (179, 81, 536), (1, 145, 268), (771, 263, 479), (126, 107, 134), (856, 389, 444), (631, 66, 129), (148, 8, 64), (852, 218, 227), (219, 73, 841), (217, 146, 119), (591, 130, 223), (462, 823, 815), (849, 745, 32), (846, 694, 78), (121, 596, 745), (63, 723, 225), (442, 52, 219), (281, 222, 104), (175, 568, 403), (62, 410, 533), (254, 820, 78), (825, 109, 534), (266, 194, 725), (18, 62, 852), (127, 98, 126), (121, 704, 596), (507, 256, 824), (130, 269, 223), (6, 64, 809), (18, 852, 227), (25, 195, 268), (47, 230, 747), (58, 234, 491), (132, 806, 198), (38, 138, 570), (505, 649, 399), (143, 332, 43), (324, 555, 807), (465, 143, 878), (288, 797, 137), (240, 290, 668), (646, 44, 757), (125, 277, 737), (116, 206, 841), (116, 841, 626), (277, 125, 122), (87, 46, 139), (44, 429, 866), (489, 142, 40), (288, 570, 884), (737, 281, 104), (752, 4, 66), (878, 302, 895), (766, 880, 689), (282, 122, 125), (4, 129, 66), (190, 280, 241), (485, 466, 448), (745, 446, 32), (320, 329, 504), (423, 594, 309), (243, 112, 280), (328, 324, 755), (368, 317, 480), (720, 487, 643), (586, 551, 893), (324, 807, 760), (894, 94, 891), (156, 136, 508), (760, 408, 324), (368, 87, 819), (211, 136, 884), (209, 56, 639), (443, 170, 770), (341, 315, 345), (517, 348, 876), (697, 730, 628), (401, 157, 381), (395, 546, 595), (517, 308, 348), (716, 808, 619), (881, 426, 412), (321, 157, 358), (517, 876, 471), (656, 383, 248), (287, 586, 449), (489, 45, 486), (399, 545, 566), (860, 774, 600), (361, 657, 495), (243, 427, 112), (136, 173, 239), (323, 441, 420), (356, 399, 563), (252, 790, 291), (517, 890, 308), (384, 640, 317), (139, 412, 426), (302, 238, 278), (792, 480, 242), (339, 240, 869), (46, 87, 594), (386, 572, 372), (797, 884, 136), (44, 112, 427), (332, 320, 43), (386, 162, 173), (485, 827, 454), (803, 750, 801), (499, 40, 300), (112, 667, 241), (827, 476, 454), (44, 427, 260), (292, 776, 545), (243, 239, 26), (251, 278, 238), (210, 421, 434), (288, 884, 797), (875, 369, 354), (898, 900, 705), (720, 490, 799), (291, 261, 252), (649, 505, 237), (708, 358, 558), (239, 335, 26), (742, 647, 691), (465, 245, 300), (333, 863, 90), (239, 483, 136), (339, 112, 569), (569, 344, 357), (330, 279, 878), (441, 261, 397), (866, 636, 612), (369, 875, 347), (600, 889, 860), (368, 594, 87), (505, 480, 317), (586, 780, 654), (97, 714, 754), (682, 525, 677), (859, 371, 383), (372, 558, 199), (892, 876, 348), (682, 677, 551), (321, 714, 381), (384, 819, 279), (640, 303, 734), (465, 300, 40), (87, 492, 819), (638, 102, 538), (320, 209, 639), (895, 27, 330), (251, 504, 336), (875, 553, 605), (559, 231, 455), (875, 354, 383), (232, 858, 589), (278, 895, 302), (342, 879, 33), (375, 861, 627), (417, 761, 158), (559, 679, 665), (661, 332, 143), (495, 657, 37), (60, 639, 56), (323, 420, 79), (320, 302, 43), (628, 785, 34), (679, 252, 768), (283, 552, 690), (553, 875, 361), (429, 260, 866), (545, 649, 237), (608, 899, 632), (322, 656, 362), (455, 231, 343), (480, 614, 309), (324, 617, 555), (231, 665, 672), (483, 797, 136), (684, 404, 365), (313, 705, 900), (111, 362, 656), (120, 53, 759), (299, 501, 303), (253, 285, 312), (252, 323, 768), (135, 366, 212), (134, 376, 214), (353, 773, 364), (863, 873, 726), (339, 244, 667), (321, 201, 714), (356, 315, 341), (159, 374, 107), (374, 134, 107), (134, 387, 364), (202, 712, 370), (135, 376, 364), (376, 134, 364), (376, 135, 214), (708, 108, 201), (662, 659, 315), (137, 190, 288), (859, 743, 285), (744, 765, 449), (200, 163, 390), (356, 242, 505), (569, 357, 339), (641, 620, 749), (401, 378, 157), (612, 275, 866), (248, 567, 338), (508, 136, 211), (682, 654, 397), (393, 385, 161), (898, 886, 602), (253, 552, 29), (288, 38, 570), (202, 370, 754), (647, 693, 713), (728, 191, 385), (392, 192, 380), (159, 388, 370), (728, 380, 191), (728, 385, 393), (728, 393, 160), (764, 548, 607), (761, 97, 158), (124, 884, 138), (614, 889, 375), (483, 239, 137), (159, 712, 374), (712, 202, 374), (712, 159, 370), (612, 684, 347), (649, 545, 399), (97, 761, 567), (708, 201, 321), (402, 353, 364), (548, 327, 318), (278, 428, 895), (201, 382, 373), (353, 715, 366), (330, 27, 299), (761, 161, 338), (279, 819, 499), (160, 388, 392), (388, 160, 370), (380, 728, 392), (728, 160, 392), (353, 402, 382), (402, 373, 382), (402, 202, 373), (495, 553, 361), (402, 364, 202), (530, 212, 425), (318, 607, 548), (27, 895, 390), (162, 335, 173), (378, 401, 567), (819, 384, 317), (301, 659, 585), (135, 773, 366), (773, 353, 366), (773, 135, 364), (567, 248, 378), (202, 387, 374), (387, 134, 374), (387, 202, 364), (875, 371, 361), (834, 117, 91), (371, 875, 383), (253, 29, 285), (414, 508, 530), (859, 656, 882), (435, 593, 246), (302, 143, 43), (530, 418, 414), (882, 322, 665), (33, 879, 751), (668, 698, 617), (412, 46, 594), (489, 40, 45), (890, 517, 883), (315, 659, 345), (534, 771, 479), (761, 417, 161), (417, 393, 161), (354, 248, 383), (691, 182, 711), (776, 879, 566), (864, 348, 308), (633, 887, 455), (870, 375, 627), (592, 544, 571), (633, 779, 316), (544, 592, 323), (592, 312, 557), (792, 242, 356), (320, 251, 238), (285, 29, 37), (859, 361, 371), (845, 733, 294), (213, 781, 716), (663, 436, 276), (191, 430, 385), (170, 430, 615), (615, 438, 618), (170, 439, 430), (875, 605, 347), (675, 744, 801), (358, 365, 558), (439, 170, 435), (439, 161, 385), (191, 431, 618), (439, 435, 447), (191, 438, 430), (438, 615, 430), (438, 191, 618), (433, 439, 447), (439, 385, 430), (439, 433, 161), (401, 714, 97), (431, 611, 618), (563, 399, 566), (445, 432, 431), (111, 447, 435), (432, 611, 431), (457, 169, 615), (445, 191, 380), (611, 432, 193), (432, 445, 193), (457, 618, 611), (343, 14, 184), (436, 615, 276), (672, 322, 362), (369, 347, 405), (551, 677, 589), (457, 615, 618), (787, 670, 588), (111, 246, 362), (452, 663, 184), (363, 372, 572), (573, 496, 641), (169, 457, 295), (457, 611, 295), (168, 451, 314), (445, 431, 191), (193, 451, 611), (611, 464, 295), (192, 458, 380), (459, 193, 445), (193, 461, 451), (841, 836, 843), (460, 193, 459), (460, 151, 150), (192, 463, 459), (459, 472, 460), (168, 464, 451), (464, 611, 451), (464, 168, 295), (226, 224, 216), (696, 811, 64), (6, 7, 696), (192, 468, 463), (468, 152, 463), (150, 470, 460), (470, 193, 460), (470, 150, 314), (151, 472, 463), (472, 459, 463), (472, 151, 460), (314, 461, 470), (461, 193, 470), (461, 314, 451), (445, 458, 459), (458, 192, 459), (458, 445, 380), (159, 474, 388), (474, 392, 388), (474, 192, 392), (478, 159, 107), (474, 468, 192), (672, 14, 231), (363, 558, 372), (35, 440, 154), (508, 414, 156), (16, 162, 367), (290, 344, 37), (267, 370, 160), (474, 478, 468), (478, 474, 159), (478, 107, 152), (478, 152, 468), (498, 359, 360), (535, 789, 359), (669, 503, 306), (488, 503, 515), (306, 355, 669), (497, 619, 808), (57, 141, 174), (488, 306, 503), (488, 178, 306), (674, 623, 676), (771, 534, 13), (859, 657, 361), (855, 534, 542), (629, 391, 55), (167, 513, 512), (31, 35, 154), (890, 870, 627), (534, 855, 23), (218, 542, 227), (527, 539, 547), (539, 194, 547), (110, 537, 512), (852, 3, 117), (186, 587, 535), (669, 521, 512), (511, 104, 2), (537, 167, 512), (230, 195, 747), (547, 196, 527), (808, 634, 497), (274, 593, 293), (350, 506, 817), (604, 377, 400), (420, 397, 289), (682, 261, 525), (290, 357, 344), (248, 354, 378), (592, 557, 768), (592, 768, 323), (204, 532, 183), (521, 110, 512), (248, 111, 656), (639, 60, 50), (872, 727, 764), (588, 177, 787), (246, 274, 362), (369, 378, 354), (787, 488, 515), (652, 540, 812), (267, 160, 158), (496, 687, 621), (595, 791, 685), (190, 241, 390), (868, 892, 864), (398, 337, 794), (73, 219, 52), (668, 328, 755), (452, 888, 770), (505, 640, 237), (559, 291, 790), (715, 425, 366), (890, 758, 308), (166, 587, 541), (860, 607, 318), (757, 275, 514), (641, 685, 791), (587, 166, 535), (482, 749, 800), (894, 862, 236), (628, 34, 523), (297, 769, 774), (379, 201, 373), (282, 336, 504), (519, 600, 774), (423, 309, 599), (189, 425, 108), (421, 164, 394), (27, 390, 163), (896, 142, 489), (669, 512, 838), (481, 845, 30), (575, 786, 325), (731, 800, 76), (560, 774, 772), (868, 580, 881), (894, 236, 756), (124, 211, 884), (613, 310, 663), (663, 452, 770), (880, 456, 689), (274, 888, 14), (369, 157, 378), (606, 695, 228), (395, 595, 554), (760, 807, 734), (44, 260, 429), (355, 616, 669), (794, 444, 398), (365, 347, 684), (404, 684, 199), (514, 275, 495), (363, 572, 419), (301, 717, 736), (692, 833, 804), (316, 597, 232), (798, 720, 799), (871, 77, 868), (892, 881, 876), (132, 220, 806), (871, 94, 756), (156, 572, 173), (624, 305, 345), (557, 651, 653), (162, 386, 372), (878, 895, 330), (613, 169, 622), (613, 622, 578), (613, 663, 276), (690, 307, 283), (616, 355, 578), (896, 484, 556), (456, 885, 413), (295, 168, 578), (168, 601, 616), (601, 168, 521), (168, 247, 521), (578, 622, 295), (893, 449, 586), (169, 276, 615), (629, 55, 509), (659, 249, 345), (247, 168, 314), (247, 110, 521), (837, 166, 527), (680, 900, 750), (552, 283, 29), (613, 276, 169), (630, 818, 482), (863, 885, 880), (881, 580, 426), (333, 885, 863), (11, 493, 817), (842, 71, 118), (653, 665, 679), (190, 428, 278), (887, 559, 455), (829, 407, 783), (772, 899, 334), (865, 236, 519), (473, 484, 896), (888, 452, 184), (16, 26, 335), (456, 413, 560), (473, 629, 484), (689, 456, 560), (598, 794, 337), (871, 864, 94), (699, 783, 704), (365, 358, 157), (792, 356, 872), (827, 485, 873), (862, 519, 236), (867, 756, 236), (885, 456, 880), (864, 892, 348), (304, 574, 674), (811, 206, 64), (345, 305, 666), (86, 7, 479), (631, 113, 80), (406, 840, 262), (560, 519, 774), (877, 782, 783), (818, 630, 175), (550, 630, 800), (787, 178, 488), (294, 30, 845), (76, 835, 804), (184, 663, 310), (701, 352, 718), (186, 535, 359), (326, 355, 306), (326, 306, 178), (804, 523, 34), (326, 603, 355), (446, 535, 166), (667, 390, 241), (296, 447, 111), (572, 386, 173), (517, 471, 883), (302, 878, 143), (228, 331, 606), (734, 807, 237), (416, 210, 434), (890, 883, 870), (339, 667, 112), (313, 349, 670), (352, 576, 635), (373, 202, 754), (872, 341, 727), (871, 868, 864), (333, 77, 871), (807, 583, 237), (275, 757, 44), (357, 290, 240), (640, 384, 299), (454, 476, 453), (28, 738, 739), (831, 58, 848), (758, 627, 518), (482, 573, 749), (505, 317, 640), (212, 214, 135), (562, 397, 654), (732, 127, 214), (375, 889, 861), (127, 126, 214), (214, 126, 134), (643, 575, 490), (137, 280, 190), (126, 131, 107), (123, 75, 221), (556, 484, 629), (279, 330, 299), (595, 11, 658), (859, 882, 651), (440, 35, 257), (603, 578, 355), (265, 537, 725), (831, 848, 830), (603, 613, 578), (311, 561, 799), (552, 253, 571), (595, 687, 11), (899, 901, 632), (679, 790, 252), (557, 312, 651), (253, 312, 571), (175, 550, 568), (441, 252, 261), (882, 665, 653), (189, 363, 419), (802, 184, 310), (866, 275, 44), (743, 859, 651), (641, 621, 685), (535, 839, 789), (14, 343, 231), (746, 416, 453), (636, 684, 612), (779, 633, 455), (274, 293, 443), (436, 663, 770), (792, 614, 480), (493, 11, 687), (395, 902, 705), (323, 79, 813), (668, 581, 719), (779, 455, 343), (860, 297, 774), (563, 566, 879), (307, 796, 283), (319, 571, 544), (319, 552, 571), (690, 319, 813), (382, 201, 108), (425, 715, 108), (379, 754, 714), (367, 162, 199), (168, 616, 578), (319, 544, 813), (319, 690, 552), (557, 653, 679), (26, 16, 367), (601, 669, 616), (792, 860, 889), (314, 150, 110), (433, 296, 161), (622, 169, 295), (110, 247, 314), (90, 77, 333), (772, 774, 769), (666, 727, 341), (177, 326, 178), (33, 340, 17), (599, 375, 870), (340, 33, 751), (692, 786, 407), (17, 342, 33), (642, 751, 776), (792, 764, 607), (600, 861, 889), (308, 758, 891), (620, 641, 791), (232, 525, 887), (423, 883, 471), (398, 444, 389), (444, 794, 506), (526, 57, 250), (57, 148, 141), (196, 117, 527), (235, 93, 85), (424, 415, 422), (99, 426, 90), (724, 726, 485), (99, 664, 45), (595, 546, 791), (299, 303, 640), (724, 485, 448), (416, 434, 469), (46, 412, 139), (466, 416, 469), (473, 469, 629), (476, 689, 284), (473, 896, 448), (164, 746, 394), (896, 724, 448), (626, 841, 73), (595, 598, 733), (453, 476, 481), (466, 453, 416), (395, 652, 450), (481, 476, 284), (266, 19, 254), (294, 598, 337), (540, 804, 812), (299, 163, 501), (394, 294, 398), (48, 209, 320), (666, 780, 287), (896, 661, 142), (339, 869, 244), (583, 807, 555), (245, 499, 300), (303, 760, 734), (335, 239, 173), (454, 466, 485), (486, 664, 726), (489, 724, 896), (465, 40, 142), (42, 139, 426), (489, 486, 724), (486, 726, 724), (860, 318, 297), (245, 878, 279), (367, 260, 26), (125, 138, 336), (44, 569, 112), (545, 678, 292), (859, 383, 656), (218, 834, 91), (212, 510, 732), (120, 80, 53), (104, 124, 737), (132, 198, 759), (113, 67, 217), (67, 113, 631), (124, 125, 737), (132, 759, 53), (511, 124, 104), (127, 516, 507), (516, 735, 507), (759, 198, 115), (520, 735, 128), (520, 114, 735), (92, 415, 775), (516, 128, 735), (516, 732, 128), (516, 127, 732), (508, 133, 510), (508, 211, 133), (735, 528, 507), (133, 524, 510), (524, 732, 510), (524, 133, 511), (524, 511, 128), (524, 128, 732), (323, 813, 544), (212, 530, 510), (530, 508, 510), (661, 143, 465), (242, 480, 505), (124, 138, 125), (545, 776, 566), (124, 511, 133), (124, 133, 211), (331, 555, 565), (113, 100, 53), (644, 602, 765), (320, 504, 251), (42, 40, 499), (669, 601, 521), (553, 495, 605), (717, 706, 579), (717, 742, 706), (579, 796, 307), (741, 565, 796), (582, 690, 813), (139, 42, 87), (835, 812, 804), (108, 708, 189), (604, 400, 781), (420, 441, 397), (636, 260, 367), (331, 583, 555), (802, 779, 343), (244, 200, 667), (783, 699, 821), (573, 482, 493), (710, 9, 59), (550, 788, 568), (309, 368, 480), (891, 94, 864), (213, 619, 311), (744, 551, 589), (391, 673, 55), (803, 597, 777), (850, 113, 217), (744, 675, 765), (574, 304, 736), (796, 698, 719), (635, 346, 642), (506, 598, 817), (727, 287, 549), (662, 315, 342), (704, 782, 596), (654, 682, 551), (584, 248, 338), (786, 877, 783), (393, 158, 160), (50, 122, 639), (574, 739, 738), (659, 662, 585), (561, 497, 799), (662, 709, 701), (581, 668, 290), (149, 105, 723), (698, 796, 617), (648, 795, 602), (624, 249, 301), (792, 889, 614), (450, 835, 791), (228, 351, 331), (404, 558, 365), (679, 768, 557), (559, 681, 231), (741, 796, 579), (227, 844, 847), (625, 352, 635), (574, 736, 739), (324, 328, 617), (647, 718, 693), (738, 28, 307), (28, 579, 307), (304, 674, 289), (624, 301, 304), (797, 483, 137), (48, 332, 509), (45, 42, 426), (29, 581, 290), (38, 336, 138), (697, 229, 610), (722, 564, 729), (90, 426, 580), (595, 621, 687), (682, 397, 261), (897, 327, 901), (581, 29, 719), (162, 372, 199), (744, 589, 801), (628, 730, 785), (702, 695, 711), (746, 164, 416), (803, 777, 763), (109, 844, 542), (738, 307, 690), (625, 182, 693), (170, 293, 435), (754, 267, 97), (617, 565, 555), (573, 641, 749), (609, 705, 670), (564, 722, 645), (514, 37, 344), (346, 576, 709), (584, 296, 111), (296, 584, 338), (344, 646, 757), (592, 571, 312), (636, 199, 684), (414, 572, 156), (79, 674, 813), (813, 676, 582), (859, 285, 657), (644, 898, 602), (674, 79, 289), (674, 574, 577), (676, 813, 674), (582, 623, 577), (731, 76, 804), (28, 739, 736), (304, 301, 736), (786, 575, 877), (356, 563, 315), (623, 582, 676), (621, 595, 685), (291, 525, 261), (331, 565, 606), (738, 690, 582), (301, 647, 742), (305, 562, 654), (731, 804, 833), (213, 610, 609), (501, 163, 200), (288, 278, 38), (703, 564, 645), (342, 563, 879), (519, 862, 600), (680, 803, 349), (548, 549, 795), (691, 706, 742), (695, 606, 741), (322, 882, 656), (642, 722, 729), (662, 17, 709), (740, 564, 702), (718, 352, 625), (731, 833, 788), (177, 588, 763), (130, 172, 20), (648, 327, 548), (228, 703, 292), (564, 740, 729), (628, 523, 540), (662, 342, 17), (586, 287, 780), (659, 301, 249), (182, 625, 635), (346, 707, 340), (707, 17, 340), (356, 505, 399), (450, 652, 812), (341, 345, 666), (643, 782, 877), (706, 741, 579), (576, 346, 635), (328, 668, 617), (17, 707, 709), (565, 617, 796), (698, 668, 719), (740, 711, 729), (691, 713, 693), (642, 346, 751), (576, 352, 709), (311, 619, 561), (575, 325, 490), (182, 729, 711), (28, 717, 579), (674, 577, 623), (717, 28, 736), (559, 665, 681), (323, 252, 441), (583, 351, 678), (182, 635, 642), (292, 703, 645), (213, 716, 619), (678, 228, 292), (722, 642, 645), (248, 584, 111), (509, 556, 629), (707, 346, 709), (719, 29, 283), (346, 340, 751), (695, 706, 691), (803, 801, 858), (691, 711, 695), (599, 870, 883), (727, 666, 287), (795, 449, 765), (418, 530, 425), (701, 647, 585), (200, 390, 667), (301, 742, 717), (407, 829, 833), (395, 450, 546), (645, 776, 292), (177, 777, 298), (729, 182, 642), (701, 585, 662), (232, 677, 525), (882, 653, 651), (352, 701, 709), (776, 645, 642), (711, 740, 702), (325, 785, 187), (738, 582, 577), (606, 565, 741), (701, 718, 647), (228, 564, 703), (692, 804, 34), (599, 309, 614), (305, 624, 562), (695, 741, 706), (693, 718, 625), (691, 693, 182), (782, 704, 783), (871, 867, 333), (796, 719, 283), (597, 858, 232), (695, 702, 564), (481, 30, 746), (808, 716, 781), (637, 477, 350), (407, 786, 783), (462, 655, 823), (311, 187, 697), (795, 648, 548), (310, 298, 802), (310, 613, 778), (137, 239, 243), (513, 541, 186), (705, 609, 395), (593, 274, 246), (715, 353, 108), (384, 279, 299), (603, 778, 613), (274, 443, 888), (476, 766, 689), (770, 170, 615), (293, 170, 443), (863, 726, 664), (296, 338, 161), (450, 812, 835), (327, 648, 602), (672, 362, 274), (305, 654, 780), (743, 312, 285), (240, 339, 357), (862, 874, 600), (137, 243, 280), (871, 756, 867), (596, 839, 745), (550, 175, 630), (267, 754, 370), (600, 874, 518), (284, 334, 21), (855, 218, 23), (799, 497, 789), (321, 381, 157), (475, 275, 612), (835, 76, 749), (311, 490, 187), (867, 413, 885), (573, 493, 687), (347, 475, 612), (296, 433, 447), (661, 465, 142), (305, 780, 666), (299, 27, 163), (792, 872, 764), (365, 157, 405), (418, 572, 414), (609, 670, 213), (210, 416, 164), (560, 865, 519), (600, 518, 861), (865, 560, 413), (772, 689, 560), (609, 610, 229), (368, 819, 317), (344, 757, 514), (76, 800, 749), (419, 572, 418), (782, 487, 839), (349, 763, 588), (114, 68, 5), (720, 798, 487), (162, 16, 335), (833, 692, 407), (697, 628, 229), (96, 15, 494), (449, 795, 549), (727, 549, 764), (821, 829, 783), (835, 620, 791), (91, 196, 442), (166, 837, 446), (507, 98, 127), (349, 313, 900), (654, 551, 586), (403, 286, 660), (482, 818, 493), (503, 669, 838), (615, 436, 770), (490, 325, 187), (887, 633, 316), (513, 838, 512), (800, 731, 788), (196, 91, 117), (479, 825, 534), (655, 818, 823), (186, 515, 838), (311, 697, 610), (529, 233, 494), (759, 115, 120), (769, 897, 899), (628, 540, 652), (782, 643, 487), (802, 258, 779), (401, 381, 714), (568, 829, 700), (400, 360, 808), (697, 187, 730), (628, 609, 229), (817, 658, 11), (733, 502, 608), (785, 730, 187), (220, 100, 748), (587, 186, 541), (360, 400, 377), (350, 817, 462), (795, 765, 602), (177, 298, 326), (310, 778, 326), (258, 777, 597), (103, 853, 539), (629, 469, 391), (145, 73, 52), (310, 326, 298), (558, 404, 199), (477, 500, 69), (785, 325, 786), (535, 446, 839), (104, 688, 2), (425, 419, 418), (419, 425, 189), (832, 389, 437), (829, 788, 833), (568, 788, 829), (424, 41, 775), (554, 543, 632), (550, 800, 788), (513, 186, 838), (777, 258, 298), (787, 604, 670), (692, 34, 785), (350, 814, 506), (342, 315, 563), (228, 695, 564), (410, 62, 84), (377, 498, 360), (326, 778, 603), (498, 515, 186), (573, 687, 496), (21, 502, 845), (185, 820, 19), (708, 558, 189), (767, 176, 494), (817, 493, 462), (172, 683, 20), (844, 227, 542), (643, 877, 575), (839, 596, 782), (828, 815, 823), (197, 24, 257), (82, 477, 815), (857, 218, 91), (3, 62, 533), (66, 631, 80), (213, 604, 781), (118, 710, 59), (235, 848, 93), (506, 814, 444), (93, 491, 85), (462, 637, 350), (311, 799, 490), (821, 700, 829), (289, 562, 624), (175, 823, 818), (818, 655, 493), (849, 816, 121), (498, 186, 359), (767, 235, 85), (31, 181, 264), (166, 541, 103), (816, 22, 409), (174, 71, 842), (421, 31, 434), (359, 789, 497), (641, 496, 621), (814, 350, 477), (69, 411, 856), (750, 675, 801), (12, 129, 4), (148, 531, 226), (638, 70, 179), (175, 828, 823), (848, 235, 830), (165, 114, 748), (539, 527, 103), (9, 273, 180), (789, 798, 799), (497, 561, 619), (533, 527, 117), (522, 84, 62), (852, 117, 834), (849, 121, 745), (109, 542, 534), (692, 785, 786), (258, 802, 298), (235, 233, 847), (477, 61, 500), (171, 179, 268), (787, 177, 178), (105, 793, 59), (105, 149, 793), (255, 821, 121), (145, 626, 73), (327, 602, 886), (487, 789, 839), (257, 264, 809), (359, 634, 360), (515, 503, 838), (810, 147, 195), (660, 175, 403), (660, 176, 815), (105, 271, 74), (442, 857, 91), (145, 1, 70), (1, 179, 70), (41, 856, 775), (66, 81, 671), (568, 700, 403), (140, 55, 63), (86, 263, 843), (498, 377, 515), (24, 154, 440), (531, 206, 226), (421, 840, 10), (536, 120, 102), (62, 851, 409), (529, 826, 233), (226, 206, 224), (47, 259, 254), (72, 98, 824), (117, 3, 533), (710, 118, 806), (259, 47, 547), (259, 194, 254), (220, 132, 53), (509, 55, 140), (822, 220, 748), (411, 491, 856), (105, 74, 83), (165, 528, 735), (273, 688, 180), (272, 75, 74), (272, 215, 221), (179, 1, 268), (803, 858, 597), (643, 490, 720), (275, 475, 605), (245, 279, 499), (45, 664, 486), (867, 865, 413), (708, 321, 358), (303, 501, 760), (891, 864, 308), (267, 158, 97), (140, 54, 48), (562, 289, 397), (309, 594, 368), (14, 672, 274), (122, 329, 639), (365, 405, 347), (614, 375, 599), (294, 394, 30), (594, 423, 471), (9, 710, 806), (288, 190, 278), (664, 99, 90), (894, 756, 94), (894, 891, 758), (624, 345, 249), (758, 890, 627), (872, 356, 341), (475, 347, 605), (301, 585, 647), (366, 425, 212), (333, 867, 885), (894, 874, 862), (21, 608, 502), (77, 580, 868), (753, 650, 396), (873, 485, 726), (29, 290, 37), (874, 894, 518), (802, 343, 184), (90, 863, 664), (595, 658, 598), (320, 238, 302), (658, 817, 598), (48, 320, 332), (320, 639, 329), (42, 499, 492), (177, 763, 777), (820, 254, 19), (450, 791, 546), (353, 382, 108), (37, 514, 495), (589, 858, 801), (251, 38, 278), (636, 866, 260), (363, 189, 558), (390, 895, 428), (476, 827, 873), (863, 880, 873), (427, 26, 260), (800, 630, 482), (868, 881, 892), (754, 379, 373), (420, 289, 79), (525, 291, 887), (593, 435, 293), (733, 845, 502), (401, 97, 567), (604, 213, 670), (275, 605, 495), (554, 595, 733), (744, 449, 893), (647, 713, 691), (583, 545, 237), (705, 313, 670), (395, 609, 628), (887, 316, 232), (21, 481, 284), (644, 765, 675), (598, 506, 794), (803, 680, 750), (395, 628, 652), (744, 893, 551), (327, 886, 901), (349, 803, 763), (900, 644, 750), (554, 608, 543), (284, 689, 334), (294, 733, 598), (772, 769, 899), (554, 632, 902), (334, 899, 21), (901, 886, 632), (232, 589, 677), (632, 898, 902), (608, 632, 543), (902, 898, 705), (481, 746, 453), (287, 449, 549), (549, 548, 764), (554, 733, 608), (644, 675, 750), (294, 337, 398), (554, 902, 395)])
me_icosphere.update()

# ---- objects
ob_icosphere = bpy.data.objects.new('Icosphere', me_icosphere)

# ---- transforms, parenting, visibility, modifiers, constraints
ob_icosphere.location = (0.0, 0.0, 0.0)

# ---- collection membership
col_collection.objects.link(ob_icosphere)

# ---- scene / render settings (as saved in the file)
scene.frame_start = 1; scene.frame_end = 250; scene.frame_set(1)
scene.render.engine = 'BLENDER_EEVEE_NEXT'
scene.render.bake_bias = 0.0
scene.render.bake_samples = 0
scene.cycles.sampling_pattern = 'TABULATED_SOBOL'
scene.eevee.use_volume_custom_range = False
bpy.context.view_layer.update()

# ---- added for rendering (the .blend has no active camera and no usable light): camera, sun
cam_auto = bpy.data.cameras.new('AutoCamera')
cam_auto.lens = 50.0
cam_auto.sensor_width = 36.0
cam_auto.clip_end = 1000.0
ob_auto_camera = bpy.data.objects.new('AutoCamera', cam_auto)
scene.collection.objects.link(ob_auto_camera)
ob_auto_camera.location = (7.35824, -7.75355, 5.42133)
ob_auto_camera.rotation_euler = (1.09748, -7.21219e-08, 0.694738)
scene.camera = ob_auto_camera
light_auto_sun = bpy.data.lights.new('AutoSun', 'SUN')
light_auto_sun.energy = 3.0
light_auto_sun.angle = 0.0523599
ob_auto_sun = bpy.data.objects.new('AutoSun', light_auto_sun)
scene.collection.objects.link(ob_auto_sun)
ob_auto_sun.rotation_euler = (0.872665, 0.174533, 0.523599)
bpy.context.view_layer.update()

